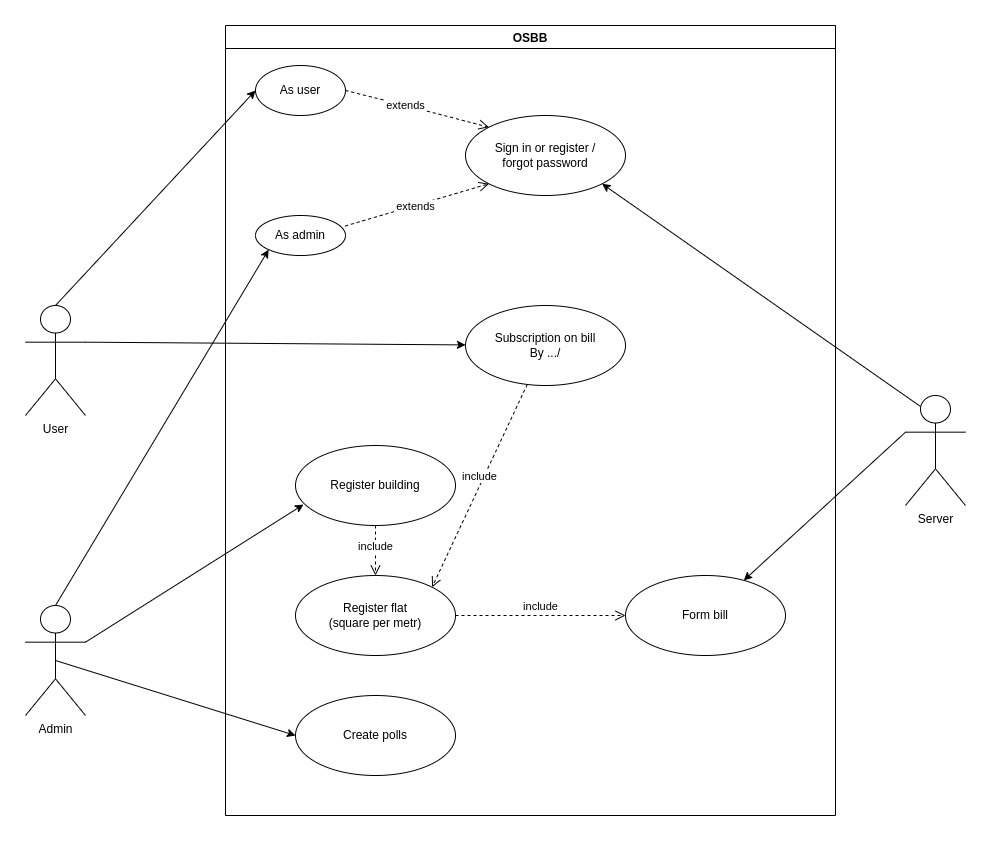

The diagram above was exported from draw.io. Its source (the exported page's mxGraphModel, read from the mxfile embedded in the PNG):
<mxGraphModel dx="1185" dy="693" grid="1" gridSize="10" guides="1" tooltips="1" connect="1" arrows="1" fold="1" page="1" pageScale="1" pageWidth="1169" pageHeight="827" math="0" shadow="0">
  <root>
    <mxCell id="0" />
    <mxCell id="1" parent="0" />
    <mxCell id="ITGyK_DXsBNtD98v6WxR-2" value="OSBB" style="swimlane;startSize=23;" parent="1" vertex="1">
      <mxGeometry x="290" y="10" width="610" height="790" as="geometry" />
    </mxCell>
    <mxCell id="ITGyK_DXsBNtD98v6WxR-7" value="Sign in or register /&lt;br&gt;forgot password" style="ellipse;whiteSpace=wrap;html=1;" parent="ITGyK_DXsBNtD98v6WxR-2" vertex="1">
      <mxGeometry x="240" y="90" width="160" height="80" as="geometry" />
    </mxCell>
    <mxCell id="ITGyK_DXsBNtD98v6WxR-8" value="Subscription on bill&lt;br&gt;By .../" style="ellipse;whiteSpace=wrap;html=1;" parent="ITGyK_DXsBNtD98v6WxR-2" vertex="1">
      <mxGeometry x="240" y="280" width="160" height="80" as="geometry" />
    </mxCell>
    <mxCell id="1m5UUE1ane4K7XspfhX7-2" value="Register building" style="ellipse;whiteSpace=wrap;html=1;" parent="ITGyK_DXsBNtD98v6WxR-2" vertex="1">
      <mxGeometry x="70" y="420" width="160" height="80" as="geometry" />
    </mxCell>
    <mxCell id="1m5UUE1ane4K7XspfhX7-3" value="Register flat&lt;br&gt;(square per metr)" style="ellipse;whiteSpace=wrap;html=1;" parent="ITGyK_DXsBNtD98v6WxR-2" vertex="1">
      <mxGeometry x="70" y="550" width="160" height="80" as="geometry" />
    </mxCell>
    <mxCell id="1m5UUE1ane4K7XspfhX7-4" value="As admin" style="ellipse;whiteSpace=wrap;html=1;" parent="ITGyK_DXsBNtD98v6WxR-2" vertex="1">
      <mxGeometry x="30" y="190" width="90" height="40" as="geometry" />
    </mxCell>
    <mxCell id="1m5UUE1ane4K7XspfhX7-8" value="As user" style="ellipse;whiteSpace=wrap;html=1;" parent="ITGyK_DXsBNtD98v6WxR-2" vertex="1">
      <mxGeometry x="30" y="40" width="90" height="50" as="geometry" />
    </mxCell>
    <mxCell id="1m5UUE1ane4K7XspfhX7-28" value="extends" style="html=1;verticalAlign=bottom;endArrow=open;dashed=1;endSize=8;rounded=0;entryX=0;entryY=0;entryDx=0;entryDy=0;exitX=1;exitY=0.5;exitDx=0;exitDy=0;" parent="ITGyK_DXsBNtD98v6WxR-2" source="1m5UUE1ane4K7XspfhX7-8" target="ITGyK_DXsBNtD98v6WxR-7" edge="1">
      <mxGeometry x="-0.1311" y="-9" relative="1" as="geometry">
        <mxPoint x="140" y="100" as="sourcePoint" />
        <mxPoint x="60" y="100" as="targetPoint" />
        <Array as="points">
          <mxPoint x="180" y="80" />
        </Array>
        <mxPoint as="offset" />
      </mxGeometry>
    </mxCell>
    <mxCell id="1m5UUE1ane4K7XspfhX7-29" value="extends" style="html=1;verticalAlign=bottom;endArrow=open;dashed=1;endSize=8;rounded=0;entryX=0;entryY=1;entryDx=0;entryDy=0;exitX=0.996;exitY=0.263;exitDx=0;exitDy=0;exitPerimeter=0;" parent="ITGyK_DXsBNtD98v6WxR-2" source="1m5UUE1ane4K7XspfhX7-4" target="ITGyK_DXsBNtD98v6WxR-7" edge="1">
      <mxGeometry x="-0.0595" y="-10" relative="1" as="geometry">
        <mxPoint x="460" y="90" as="sourcePoint" />
        <mxPoint x="380" y="90" as="targetPoint" />
        <mxPoint as="offset" />
      </mxGeometry>
    </mxCell>
    <mxCell id="H5xsIrrKr6MOKcXVsFVR-3" value="include" style="html=1;verticalAlign=bottom;endArrow=open;dashed=1;endSize=8;rounded=0;entryX=0.5;entryY=0;entryDx=0;entryDy=0;" edge="1" parent="ITGyK_DXsBNtD98v6WxR-2" source="1m5UUE1ane4K7XspfhX7-2" target="1m5UUE1ane4K7XspfhX7-3">
      <mxGeometry x="0.2" relative="1" as="geometry">
        <mxPoint x="480" y="230" as="sourcePoint" />
        <mxPoint x="540" y="230" as="targetPoint" />
        <mxPoint as="offset" />
      </mxGeometry>
    </mxCell>
    <mxCell id="1m5UUE1ane4K7XspfhX7-9" value="Form bill" style="ellipse;whiteSpace=wrap;html=1;" parent="ITGyK_DXsBNtD98v6WxR-2" vertex="1">
      <mxGeometry x="400" y="550" width="160" height="80" as="geometry" />
    </mxCell>
    <mxCell id="H5xsIrrKr6MOKcXVsFVR-6" value="include" style="html=1;verticalAlign=bottom;endArrow=open;dashed=1;endSize=8;rounded=0;entryX=1;entryY=0;entryDx=0;entryDy=0;" edge="1" parent="ITGyK_DXsBNtD98v6WxR-2" source="ITGyK_DXsBNtD98v6WxR-8" target="1m5UUE1ane4K7XspfhX7-3">
      <mxGeometry relative="1" as="geometry">
        <mxPoint x="180" y="290" as="sourcePoint" />
        <mxPoint x="100" y="290" as="targetPoint" />
      </mxGeometry>
    </mxCell>
    <mxCell id="H5xsIrrKr6MOKcXVsFVR-5" value="include" style="html=1;verticalAlign=bottom;endArrow=open;dashed=1;endSize=8;rounded=0;entryX=0;entryY=0.5;entryDx=0;entryDy=0;" edge="1" parent="ITGyK_DXsBNtD98v6WxR-2" source="1m5UUE1ane4K7XspfhX7-3" target="1m5UUE1ane4K7XspfhX7-9">
      <mxGeometry relative="1" as="geometry">
        <mxPoint x="400" y="270" as="sourcePoint" />
        <mxPoint x="320" y="270" as="targetPoint" />
      </mxGeometry>
    </mxCell>
    <mxCell id="1m5UUE1ane4K7XspfhX7-11" value="Create polls" style="ellipse;whiteSpace=wrap;html=1;" parent="ITGyK_DXsBNtD98v6WxR-2" vertex="1">
      <mxGeometry x="70" y="670" width="160" height="80" as="geometry" />
    </mxCell>
    <mxCell id="EtdftX3jAOpTK_v2gUKF-12" value="User" style="shape=umlActor;verticalLabelPosition=bottom;verticalAlign=top;html=1;outlineConnect=0;" parent="1" vertex="1">
      <mxGeometry x="90" y="290" width="60" height="110" as="geometry" />
    </mxCell>
    <mxCell id="1m5UUE1ane4K7XspfhX7-1" value="Admin" style="shape=umlActor;verticalLabelPosition=bottom;verticalAlign=top;html=1;outlineConnect=0;" parent="1" vertex="1">
      <mxGeometry x="90" y="590" width="60" height="110" as="geometry" />
    </mxCell>
    <mxCell id="1m5UUE1ane4K7XspfhX7-7" value="" style="endArrow=classic;html=1;rounded=0;entryX=0;entryY=0.5;entryDx=0;entryDy=0;exitX=0.5;exitY=0;exitDx=0;exitDy=0;exitPerimeter=0;" parent="1" target="1m5UUE1ane4K7XspfhX7-8" edge="1" source="EtdftX3jAOpTK_v2gUKF-12">
      <mxGeometry width="50" height="50" relative="1" as="geometry">
        <mxPoint x="160" y="330" as="sourcePoint" />
        <mxPoint x="250" y="230" as="targetPoint" />
        <Array as="points" />
      </mxGeometry>
    </mxCell>
    <mxCell id="1m5UUE1ane4K7XspfhX7-14" value="" style="endArrow=classic;html=1;rounded=0;entryX=0;entryY=0.5;entryDx=0;entryDy=0;exitX=0.5;exitY=0.5;exitDx=0;exitDy=0;exitPerimeter=0;" parent="1" target="1m5UUE1ane4K7XspfhX7-11" edge="1" source="1m5UUE1ane4K7XspfhX7-1">
      <mxGeometry width="50" height="50" relative="1" as="geometry">
        <mxPoint x="950" y="430" as="sourcePoint" />
        <mxPoint x="900" y="440" as="targetPoint" />
      </mxGeometry>
    </mxCell>
    <mxCell id="1m5UUE1ane4K7XspfhX7-10" value="" style="endArrow=classic;html=1;rounded=0;entryX=0.05;entryY=0.738;entryDx=0;entryDy=0;entryPerimeter=0;exitX=1;exitY=0.3333333333333333;exitDx=0;exitDy=0;exitPerimeter=0;" parent="1" target="1m5UUE1ane4K7XspfhX7-2" edge="1" source="1m5UUE1ane4K7XspfhX7-1">
      <mxGeometry width="50" height="50" relative="1" as="geometry">
        <mxPoint x="940" y="360" as="sourcePoint" />
        <mxPoint x="850" y="240" as="targetPoint" />
      </mxGeometry>
    </mxCell>
    <mxCell id="1m5UUE1ane4K7XspfhX7-15" value="" style="endArrow=classic;html=1;rounded=0;exitX=1;exitY=0.3333333333333333;exitDx=0;exitDy=0;exitPerimeter=0;" parent="1" edge="1" target="ITGyK_DXsBNtD98v6WxR-8" source="EtdftX3jAOpTK_v2gUKF-12">
      <mxGeometry width="50" height="50" relative="1" as="geometry">
        <mxPoint x="160" y="280" as="sourcePoint" />
        <mxPoint x="340" y="240" as="targetPoint" />
      </mxGeometry>
    </mxCell>
    <mxCell id="H5xsIrrKr6MOKcXVsFVR-11" value="Server" style="shape=umlActor;verticalLabelPosition=bottom;verticalAlign=top;html=1;outlineConnect=0;" vertex="1" parent="1">
      <mxGeometry x="970" y="380" width="60" height="110" as="geometry" />
    </mxCell>
    <mxCell id="TC9Ktm6Km4Y_hI7Vgi1D-1" value="" style="endArrow=classic;html=1;rounded=0;exitX=0;exitY=0.3333333333333333;exitDx=0;exitDy=0;exitPerimeter=0;" edge="1" parent="1" source="H5xsIrrKr6MOKcXVsFVR-11" target="1m5UUE1ane4K7XspfhX7-9">
      <mxGeometry width="50" height="50" relative="1" as="geometry">
        <mxPoint x="540" y="530" as="sourcePoint" />
        <mxPoint x="790" y="480" as="targetPoint" />
      </mxGeometry>
    </mxCell>
    <mxCell id="1m5UUE1ane4K7XspfhX7-6" value="" style="endArrow=classic;html=1;rounded=0;entryX=0;entryY=1;entryDx=0;entryDy=0;startArrow=none;exitX=0.5;exitY=0;exitDx=0;exitDy=0;exitPerimeter=0;" parent="1" source="1m5UUE1ane4K7XspfhX7-1" target="1m5UUE1ane4K7XspfhX7-4" edge="1">
      <mxGeometry width="50" height="50" relative="1" as="geometry">
        <mxPoint x="880" y="320" as="sourcePoint" />
        <mxPoint x="930" y="270" as="targetPoint" />
      </mxGeometry>
    </mxCell>
    <mxCell id="TC9Ktm6Km4Y_hI7Vgi1D-4" value="" style="endArrow=classic;html=1;rounded=0;entryX=1;entryY=1;entryDx=0;entryDy=0;exitX=0.25;exitY=0.1;exitDx=0;exitDy=0;exitPerimeter=0;" edge="1" parent="1" source="H5xsIrrKr6MOKcXVsFVR-11" target="ITGyK_DXsBNtD98v6WxR-7">
      <mxGeometry width="50" height="50" relative="1" as="geometry">
        <mxPoint x="540" y="410" as="sourcePoint" />
        <mxPoint x="590" y="360" as="targetPoint" />
      </mxGeometry>
    </mxCell>
  </root>
</mxGraphModel>